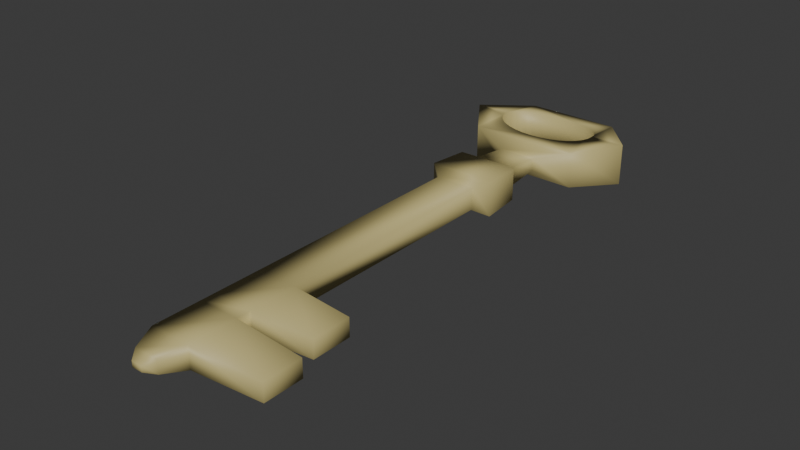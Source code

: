 # Source: Chave.blend  (saved by Blender 4.0.36; exported with 4.5.12 LTS)
import bpy
from mathutils import Matrix  # noqa: F401  (used for matrix-valued properties, if any)

bpy.ops.wm.read_factory_settings(use_empty=True)
scene = bpy.context.scene
scene.name = 'Scene'

# ---- collections
col_collection = bpy.data.collections.new('Collection'); scene.collection.children.link(col_collection)

# ---- materials (node trees are filled in below, after node groups)
mat_chave = bpy.data.materials.new('Chave')
mat_chave.use_transparent_shadow = False

# ---- material node trees
mat_chave.use_nodes = True; mat_chave.node_tree.nodes.clear()
_N = mat_chave.node_tree.nodes; _L = mat_chave.node_tree.links
n0 = _N.new('ShaderNodeBsdfPrincipled'); n0.name = 'Principled BSDF'; n0.location = (10, 300)
n0.inputs[0].default_value = (0.5495, 0.4654, 0.1932, 1.0)
n0.inputs[3].default_value = 1.45
n1 = _N.new('ShaderNodeOutputMaterial'); n1.name = 'Material Output'; n1.location = (300, 300)
_L.new(n0.outputs[0], n1.inputs[0])
n1.is_active_output = True

# ---- world
world_world = bpy.data.worlds.new('World'); scene.world = world_world
world_world.use_nodes = True; world_world.node_tree.nodes.clear()
_N = world_world.node_tree.nodes; _L = world_world.node_tree.links
n0 = _N.new('ShaderNodeOutputWorld'); n0.name = 'World Output'; n0.location = (300, 300)
n1 = _N.new('ShaderNodeBackground'); n1.name = 'Background'; n1.location = (10, 300)
n1.inputs[0].default_value = (0.05088, 0.05088, 0.05088, 1.0)
_L.new(n1.outputs[0], n0.inputs[0])
n0.is_active_output = True
world_world.color = (0.05088, 0.05088, 0.05088)
world_world.use_sun_shadow = False
world_world.sun_shadow_jitter_overblur = 0.0

# ---- meshes
me_cube_002 = bpy.data.meshes.new('Cube.002')
me_cube_002.from_pydata([(-1.362, -5.223, -0.2454), (-1.362, -5.223, 0.2454), (-1.362, 2.483, -0.2454), (-1.362, 2.483, 0.2454), (0.4086, -5.223, -0.2454), (0.4086, -5.223, 0.2454), (0.4086, 2.483, -0.2454), (0.4086, 2.483, 0.2454), (-1.362, -2.782, -0.2454), (-1.362, -2.782, 0.2454), (0.4086, -2.782, -0.2454), (0.4086, -2.782, 0.2454), (-1.362, -3.854, -0.2454), (0.4086, -3.854, 0.2454), (-1.362, -3.854, 0.2454), (0.4086, -3.854, -0.2454), (-1.362, -4.164, -0.2454), (0.4086, -4.164, 0.2454), (-1.362, -4.164, 0.2454), (0.4086, -4.164, -0.2454), (-1.94, 2.715, -0.4058), (-1.94, 2.715, 0.4058), (0.987, 2.715, -0.4058), (0.987, 2.715, 0.4058), (-1.824, 3.643, -0.3736), (-1.824, 3.643, 0.3736), (0.8709, 3.643, -0.3736), (0.8709, 3.643, 0.3736), (-1.335, 3.908, -0.2378), (-1.335, 3.908, 0.2378), (0.3812, 3.908, -0.2378), (0.3812, 3.908, 0.2378), (-1.335, 4.769, -0.1404), (-1.335, 4.769, 0.1404), (0.3812, 4.769, -0.1404), (0.3812, 4.769, 0.1404), (-2.947, 5.018, -0.4042), (-2.947, 5.018, 0.4042), (1.993, 5.018, -0.4042), (1.993, 5.018, 0.4042), (-4.304, 6.028, -0.474), (-4.304, 6.028, 0.474), (3.351, 6.028, -0.474), (3.351, 6.028, 0.474), (-2.562, 7.122, -0.3413), (-2.562, 7.122, 0.3413), (1.609, 7.122, -0.3413), (1.609, 7.122, 0.3413), (3.101, -2.873, -0.2033), (3.101, -2.873, 0.2033), (3.101, -3.762, 0.2033), (3.101, -3.762, -0.2033), (3.572, -5.13, -0.2022), (3.572, -5.13, 0.2022), (3.572, -4.257, 0.2022), (3.572, -4.257, -0.2022), (-1.01, -5.723, -0.1478), (-1.01, -5.723, 0.1478), (0.05663, -5.723, -0.1478), (0.05663, -5.723, 0.1478), (-0.7078, -5.93, -0.06408), (-0.7078, -5.93, 0.06408), (-0.2455, -5.93, -0.06408), (-0.2455, -5.93, 0.06408), (-0.4822, 5.316, 0.4248), (-0.9324, 5.33, 0.4257), (0.4007, 5.369, 0.4285), (-0.03211, 5.33, 0.4257), (1.149, 5.52, 0.4389), (1.649, 5.746, 0.4545), (0.7996, 5.434, 0.4329), (1.436, 5.626, 0.4462), (-2.745, 5.877, 0.4635), (-2.789, 6.013, 0.4729), (-2.784, 6.028, 0.474), (-2.614, 5.746, 0.4545), (-2.114, 5.52, 0.4389), (-2.401, 5.626, 0.4462), (1.825, 6.013, 0.4729), (1.82, 6.028, 0.474), (1.781, 5.877, 0.4635), (-1.365, 5.369, 0.4285), (-1.764, 5.434, 0.4329), (-2.614, 5.746, -0.4545), (-2.114, 5.52, -0.4389), (-1.764, 5.434, -0.4329), (-2.401, 5.626, -0.4462), (-0.9324, 5.33, -0.4257), (-1.365, 5.369, -0.4285), (-0.03211, 5.33, -0.4257), (-0.4822, 5.316, -0.4248), (-2.789, 6.013, -0.4729), (-2.784, 6.028, -0.474), (-2.745, 5.877, -0.4635), (1.781, 5.877, -0.4635), (1.82, 6.028, -0.474), (1.825, 6.013, -0.4729), (1.149, 5.52, -0.4389), (1.436, 5.626, -0.4462), (1.649, 5.746, -0.4545), (0.4007, 5.369, -0.4285), (0.7996, 5.434, -0.4329), (-2.614, 6.279, -0.4436), (-2.745, 6.149, -0.4594), (-1.764, 6.592, -0.4056), (-2.114, 6.505, -0.4161), (-2.401, 6.4, -0.4289), (-0.4822, 6.709, -0.3914), (1.649, 6.279, -0.4436), (1.781, 6.149, -0.4594), (-0.9324, 6.696, -0.393), (-1.365, 6.656, -0.3978), (0.4007, 6.656, -0.3978), (-0.03211, 6.696, -0.393), (1.149, 6.505, -0.4161), (1.436, 6.4, -0.4289), (0.7996, 6.592, -0.4056), (-2.614, 6.279, 0.4436), (-2.745, 6.149, 0.4594), (-0.4822, 6.709, 0.3914), (1.649, 6.279, 0.4436), (1.781, 6.149, 0.4594), (0.7996, 6.592, 0.4056), (1.149, 6.505, 0.4161), (1.436, 6.4, 0.4289), (-0.03211, 6.696, 0.393), (0.4007, 6.656, 0.3978), (-2.401, 6.4, 0.4289), (-2.114, 6.505, 0.4161), (-1.764, 6.592, 0.4056), (-0.9324, 6.696, 0.393), (-1.365, 6.656, 0.3978)], [], [(8, 9, 3, 2), (3, 7, 23, 21), (5, 4, 52, 53), (4, 5, 59, 58), (16, 19, 4, 0), (17, 18, 1, 5), (7, 3, 9, 11), (2, 6, 10, 8), (6, 7, 11, 10), (12, 14, 9, 8), (16, 18, 14, 12), (11, 9, 14, 13), (8, 10, 15, 12), (10, 11, 49, 48), (0, 1, 18, 16), (13, 14, 18, 17), (12, 15, 19, 16), (15, 13, 17, 19), (21, 23, 27, 25), (2, 3, 21, 20), (7, 6, 22, 23), (6, 2, 20, 22), (27, 26, 30, 31), (20, 21, 25, 24), (23, 22, 26, 27), (22, 20, 24, 26), (31, 30, 34, 35), (26, 24, 28, 30), (25, 27, 31, 29), (24, 25, 29, 28), (34, 32, 36, 38), (30, 28, 32, 34), (29, 31, 35, 33), (28, 29, 33, 32), (41, 37, 39, 43, 79, 78, 80, 69, 71, 68, 70, 66, 67, 64, 65, 81, 82, 76, 77, 75, 72, 73, 74), (33, 35, 39, 37), (32, 33, 37, 36), (35, 34, 38, 39), (43, 42, 46, 47), (36, 37, 41, 40), (39, 38, 42, 43), (95, 42, 38, 36, 40, 92, 91, 93, 83, 86, 84, 85, 88, 87, 90, 89, 100, 101, 97, 98, 99, 94, 96), (44, 45, 47, 46), (40, 44, 46, 42, 95, 109, 108, 115, 114, 116, 112, 113, 107, 110, 111, 104, 105, 106, 102, 103, 92), (79, 43, 47, 45, 41, 74, 118, 117, 127, 128, 129, 131, 130, 119, 125, 126, 122, 123, 124, 120, 121), (40, 41, 45, 44), (48, 49, 50, 51), (13, 15, 51, 50), (15, 10, 48, 51), (11, 13, 50, 49), (55, 54, 53, 52), (4, 19, 55, 52), (17, 5, 53, 54), (19, 17, 54, 55), (57, 56, 60, 61), (1, 0, 56, 57), (0, 4, 58, 56), (5, 1, 57, 59), (62, 63, 61, 60), (59, 57, 61, 63), (58, 59, 63, 62), (56, 58, 62, 60), (119, 107, 113, 125), (125, 113, 112, 126), (126, 112, 116, 122), (122, 116, 114, 123), (123, 114, 115, 124), (124, 115, 108, 120), (120, 108, 109, 121), (95, 96, 78, 79, 121, 109), (80, 78, 96, 94), (69, 80, 94, 99), (71, 69, 99, 98), (68, 71, 98, 97), (70, 68, 97, 101), (66, 70, 101, 100), (67, 66, 100, 89), (64, 67, 89, 90), (65, 64, 90, 87), (81, 65, 87, 88), (82, 81, 88, 85), (76, 82, 85, 84), (77, 76, 84, 86), (75, 77, 86, 83), (72, 75, 83, 93), (91, 73, 72, 93), (74, 73, 91, 92, 103, 118), (118, 103, 102, 117), (117, 102, 106, 127), (127, 106, 105, 128), (128, 105, 104, 129), (129, 104, 111, 131), (131, 111, 110, 130), (130, 110, 107, 119)])
me_cube_002.polygons.foreach_set('use_smooth', [True] * 94)
_uv = me_cube_002.uv_layers.new(name='UVMap')
_uv.uv.foreach_set('vector', [0.375, 0.0792, 0.625, 0.0792, 0.625, 0.25, 0.375, 0.25, 0.875, 0.5, 0.625, 0.5, 0.625, 0.5, 0.875, 0.5, 0.625, 0.75, 0.375, 0.75, 0.375, 0.75, 0.625, 0.75, 0.375, 0.75, 0.625, 0.75, 0.625, 0.75, 0.375, 0.75, 0.125, 0.7156, 0.375, 0.7156, 0.375, 0.75, 0.125, 0.75, 0.625, 0.7156, 0.875, 0.7156, 0.875, 0.75, 0.625, 0.75, 0.625, 0.5, 0.875, 0.5, 0.875, 0.6708, 0.625, 0.6708, 0.125, 0.5, 0.375, 0.5, 0.375, 0.6708, 0.125, 0.6708, 0.375, 0.5, 0.625, 0.5, 0.625, 0.6708, 0.375, 0.6708, 0.375, 0.04442, 0.625, 0.04442, 0.625, 0.0792, 0.375, 0.0792, 0.375, 0.03437, 0.625, 0.03437, 0.625, 0.04442, 0.375, 0.04442, 0.625, 0.6708, 0.875, 0.6708, 0.875, 0.7056, 0.625, 0.7056, 0.125, 0.6708, 0.375, 0.6708, 0.375, 0.7056, 0.125, 0.7056, 0.375, 0.6708, 0.625, 0.6708, 0.625, 0.6708, 0.375, 0.6708, 0.375, 0.0, 0.625, 0.0, 0.625, 0.03437, 0.375, 0.03437, 0.625, 0.7056, 0.875, 0.7056, 0.875, 0.7156, 0.625, 0.7156, 0.125, 0.7056, 0.375, 0.7056, 0.375, 0.7156, 0.125, 0.7156, 0.375, 0.7056, 0.625, 0.7056, 0.625, 0.7156, 0.375, 0.7156, 0.875, 0.5, 0.625, 0.5, 0.625, 0.5, 0.875, 0.5, 0.375, 0.25, 0.625, 0.25, 0.625, 0.25, 0.375, 0.25, 0.625, 0.5, 0.375, 0.5, 0.375, 0.5, 0.625, 0.5, 0.375, 0.5, 0.125, 0.5, 0.125, 0.5, 0.375, 0.5, 0.625, 0.5, 0.375, 0.5, 0.375, 0.5, 0.625, 0.5, 0.375, 0.25, 0.625, 0.25, 0.625, 0.25, 0.375, 0.25, 0.625, 0.5, 0.375, 0.5, 0.375, 0.5, 0.625, 0.5, 0.375, 0.5, 0.125, 0.5, 0.125, 0.5, 0.375, 0.5, 0.625, 0.5, 0.375, 0.5, 0.375, 0.5, 0.625, 0.5, 0.375, 0.5, 0.125, 0.5, 0.125, 0.5, 0.375, 0.5, 0.875, 0.5, 0.625, 0.5, 0.625, 0.5, 0.875, 0.5, 0.375, 0.25, 0.625, 0.25, 0.625, 0.25, 0.375, 0.25, 0.375, 0.5, 0.125, 0.5, 0.125, 0.5, 0.375, 0.5, 0.375, 0.5, 0.125, 0.5, 0.125, 0.5, 0.375, 0.5, 0.875, 0.5, 0.625, 0.5, 0.625, 0.5, 0.875, 0.5, 0.375, 0.25, 0.625, 0.25, 0.625, 0.25, 0.375, 0.25, 0.875, 0.5, 0.875, 0.5, 0.625, 0.5, 0.625, 0.5, 0.675, 0.5, 0.6743, 0.5, 0.671, 0.5, 0.6708, 0.5, 0.6745, 0.5, 0.6826, 0.5, 0.695, 0.5, 0.7111, 0.5, 0.73, 0.5, 0.7503, 0.5, 0.7705, 0.5, 0.7894, 0.5, 0.8055, 0.5, 0.8179, 0.5, 0.8259, 0.5, 0.8296, 0.5, 0.8294, 0.5, 0.8261, 0.5, 0.8254, 0.5, 0.875, 0.5, 0.625, 0.5, 0.625, 0.5, 0.875, 0.5, 0.375, 0.25, 0.625, 0.25, 0.625, 0.25, 0.375, 0.25, 0.625, 0.5, 0.375, 0.5, 0.375, 0.5, 0.625, 0.5, 0.625, 0.5, 0.375, 0.5, 0.375, 0.5, 0.625, 0.5, 0.375, 0.25, 0.625, 0.25, 0.625, 0.25, 0.375, 0.25, 0.625, 0.5, 0.375, 0.5, 0.375, 0.5, 0.625, 0.5, 0.325, 0.5, 0.375, 0.5, 0.375, 0.5, 0.125, 0.5, 0.125, 0.5, 0.1746, 0.5, 0.1739, 0.5, 0.1706, 0.5, 0.1704, 0.5, 0.1741, 0.5, 0.1821, 0.5, 0.1945, 0.5, 0.2106, 0.5, 0.2295, 0.5, 0.2497, 0.5, 0.27, 0.5, 0.2889, 0.5, 0.305, 0.5, 0.3174, 0.5, 0.3255, 0.5, 0.3292, 0.5, 0.329, 0.5, 0.3257, 0.5, 0.375, 0.25, 0.625, 0.25, 0.625, 0.5, 0.375, 0.5, 0.125, 0.5, 0.125, 0.5, 0.375, 0.5, 0.375, 0.5, 0.325, 0.5, 0.3289, 0.5, 0.3303, 0.5, 0.328, 0.5, 0.3211, 0.5, 0.309, 0.5, 0.2921, 0.5, 0.2718, 0.5, 0.2497, 0.5, 0.2276, 0.5, 0.2073, 0.5, 0.1905, 0.5, 0.1784, 0.5, 0.1715, 0.5, 0.1693, 0.5, 0.1707, 0.5, 0.1746, 0.5, 0.675, 0.5, 0.625, 0.5, 0.625, 0.5, 0.875, 0.5, 0.875, 0.5, 0.8254, 0.5, 0.8293, 0.5, 0.8307, 0.5, 0.8285, 0.5, 0.8216, 0.5, 0.8095, 0.5, 0.7927, 0.5, 0.7724, 0.5, 0.7503, 0.5, 0.7282, 0.5, 0.7079, 0.5, 0.691, 0.5, 0.6789, 0.5, 0.672, 0.5, 0.6697, 0.5, 0.6711, 0.5, 0.375, 0.25, 0.625, 0.25, 0.625, 0.25, 0.375, 0.25, 0.375, 0.6708, 0.625, 0.6708, 0.625, 0.7056, 0.375, 0.7056, 0.625, 0.7056, 0.375, 0.7056, 0.375, 0.7056, 0.625, 0.7056, 0.375, 0.7056, 0.375, 0.6708, 0.375, 0.6708, 0.375, 0.7056, 0.625, 0.6708, 0.625, 0.7056, 0.625, 0.7056, 0.625, 0.6708, 0.375, 0.7156, 0.625, 0.7156, 0.625, 0.75, 0.375, 0.75, 0.375, 0.75, 0.375, 0.7156, 0.375, 0.7156, 0.375, 0.75, 0.625, 0.7156, 0.625, 0.75, 0.625, 0.75, 0.625, 0.7156, 0.375, 0.7156, 0.625, 0.7156, 0.625, 0.7156, 0.375, 0.7156, 0.625, 0.0, 0.375, 0.0, 0.375, 0.0, 0.625, 0.0, 0.625, 0.0, 0.375, 0.0, 0.375, 0.0, 0.625, 0.0, 0.125, 0.75, 0.375, 0.75, 0.375, 0.75, 0.125, 0.75, 0.625, 0.75, 0.875, 0.75, 0.875, 0.75, 0.625, 0.75, 0.375, 0.75, 0.625, 0.75, 0.625, 1.0, 0.375, 1.0, 0.625, 0.75, 0.875, 0.75, 0.875, 0.75, 0.625, 0.75, 0.375, 0.75, 0.625, 0.75, 0.625, 0.75, 0.375, 0.75, 0.125, 0.75, 0.375, 0.75, 0.375, 0.75, 0.125, 0.75, 1.0, 0.8861, 1.0, 0.6597, 0.9688, 0.6593, 0.9688, 0.8866, 0.9688, 0.8866, 0.9688, 0.6593, 0.9375, 0.6579, 0.9375, 0.888, 0.9375, 0.888, 0.9375, 0.6579, 0.9062, 0.6556, 0.9062, 0.8902, 0.9062, 0.8902, 0.9062, 0.6556, 0.875, 0.6526, 0.875, 0.8933, 0.875, 0.8933, 0.875, 0.6526, 0.8438, 0.6489, 0.8438, 0.897, 0.8438, 0.897, 0.8438, 0.6489, 0.8125, 0.6447, 0.8125, 0.9012, 0.8125, 0.9012, 0.8125, 0.6447, 0.7812, 0.6401, 0.7812, 0.9058, 0.7536, 0.6359, 0.75, 0.6362, 0.75, 0.9097, 0.7536, 0.91, 0.7812, 0.9058, 0.7812, 0.6401, 0.7188, 0.907, 0.75, 0.9097, 0.75, 0.6362, 0.7188, 0.6389, 0.6875, 0.9044, 0.7188, 0.907, 0.7188, 0.6389, 0.6875, 0.6415, 0.6562, 0.9019, 0.6875, 0.9044, 0.6875, 0.6415, 0.6562, 0.6439, 0.625, 0.8998, 0.6562, 0.9019, 0.6562, 0.6439, 0.625, 0.646, 0.5938, 0.8981, 0.625, 0.8998, 0.625, 0.646, 0.5938, 0.6477, 0.5625, 0.8968, 0.5938, 0.8981, 0.5938, 0.6477, 0.5625, 0.649, 0.5312, 0.896, 0.5625, 0.8968, 0.5625, 0.649, 0.5312, 0.6498, 0.5, 0.8958, 0.5312, 0.896, 0.5312, 0.6498, 0.5, 0.6501, 0.4688, 0.896, 0.5, 0.8958, 0.5, 0.6501, 0.4688, 0.6498, 0.4375, 0.8968, 0.4688, 0.896, 0.4688, 0.6498, 0.4375, 0.649, 0.4062, 0.8981, 0.4375, 0.8968, 0.4375, 0.649, 0.4062, 0.6477, 0.375, 0.8998, 0.4062, 0.8981, 0.4062, 0.6477, 0.375, 0.646, 0.3438, 0.9019, 0.375, 0.8998, 0.375, 0.646, 0.3438, 0.6439, 0.3125, 0.9044, 0.3438, 0.9019, 0.3438, 0.6439, 0.3125, 0.6415, 0.2812, 0.907, 0.3125, 0.9044, 0.3125, 0.6415, 0.2812, 0.6389, 0.25, 0.6362, 0.25, 0.9097, 0.2812, 0.907, 0.2812, 0.6389, 0.2464, 0.91, 0.25, 0.9097, 0.25, 0.6362, 0.2464, 0.6359, 0.2187, 0.6401, 0.2188, 0.9058, 0.2188, 0.9058, 0.2187, 0.6401, 0.1875, 0.6447, 0.1875, 0.9012, 0.1875, 0.9012, 0.1875, 0.6447, 0.1562, 0.6489, 0.1562, 0.897, 0.1562, 0.897, 0.1562, 0.6489, 0.125, 0.6526, 0.125, 0.8933, 0.125, 0.8933, 0.125, 0.6526, 0.09375, 0.6556, 0.09375, 0.8902, 0.09375, 0.8902, 0.09375, 0.6556, 0.0625, 0.6579, 0.0625, 0.888, 0.0625, 0.888, 0.0625, 0.6579, 0.03125, 0.6593, 0.03125, 0.8866, 0.03125, 0.8866, 0.03125, 0.6593, 0.0, 0.6597, 0.0, 0.8861])
me_cube_002.materials.append(mat_chave)
me_cube_002.update()

# ---- objects
ob_cube = bpy.data.objects.new('Cube', me_cube_002)

# ---- transforms, parenting, visibility, modifiers, constraints
ob_cube.location = (-0.09092, -0.1375, 0.05833)
ob_cube.scale = (0.07539, 0.1471, 0.1471)

# ---- collection membership
col_collection.objects.link(ob_cube)

# ---- scene / render settings (as saved in the file)
scene.frame_start = 1; scene.frame_end = 250; scene.frame_set(1)
scene.render.engine = 'BLENDER_EEVEE_NEXT'
scene.cycles.sampling_pattern = 'TABULATED_SOBOL'
bpy.context.view_layer.update()

# ---- added for rendering (the .blend has no active camera and no usable light): camera, sun
cam_auto = bpy.data.cameras.new('AutoCamera')
cam_auto.lens = 50.0
cam_auto.sensor_width = 36.0
cam_auto.clip_end = 1000.0
ob_auto_camera = bpy.data.objects.new('AutoCamera', cam_auto)
scene.collection.objects.link(ob_auto_camera)
ob_auto_camera.location = (1.74567, -2.28688, 1.54968)
ob_auto_camera.rotation_euler = (1.09748, -7.21219e-08, 0.694738)
scene.camera = ob_auto_camera
light_auto_sun = bpy.data.lights.new('AutoSun', 'SUN')
light_auto_sun.energy = 3.0
light_auto_sun.angle = 0.0523599
ob_auto_sun = bpy.data.objects.new('AutoSun', light_auto_sun)
scene.collection.objects.link(ob_auto_sun)
ob_auto_sun.rotation_euler = (0.872665, 0.174533, 0.523599)
bpy.context.view_layer.update()
